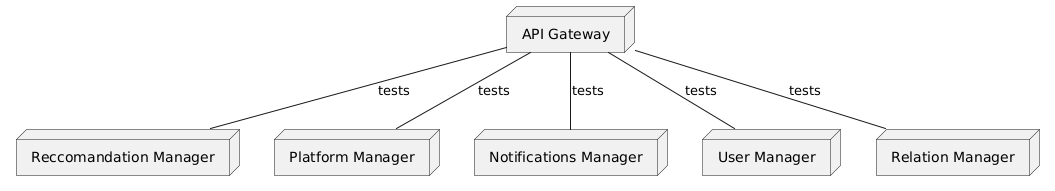

The diagram above was rendered by PlantUML. Its source (embedded in the PNG):
@startuml
node "API Gateway"
node "Reccomandation Manager"
node "Platform Manager"
node "Notifications Manager"
node "User Manager"
node "Relation Manager"

"API Gateway" -- "Reccomandation Manager" : tests
"API Gateway" -- "Platform Manager" : tests
"API Gateway" -- "Notifications Manager" : tests
"API Gateway" -- "User Manager" : tests
"API Gateway" -- "Relation Manager" : tests
@enduml